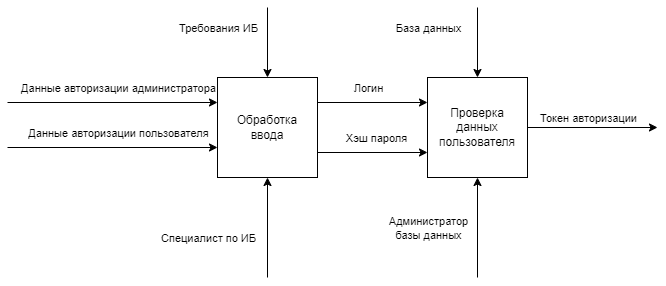

The diagram above was exported from draw.io. Its source (the exported page's mxGraphModel, read from the mxfile embedded in the PNG):
<mxGraphModel dx="1434" dy="836" grid="1" gridSize="10" guides="1" tooltips="1" connect="1" arrows="1" fold="1" page="1" pageScale="1" pageWidth="850" pageHeight="1100" math="0" shadow="0">
  <root>
    <mxCell id="0" />
    <mxCell id="1" parent="0" />
    <mxCell id="l4nY_r8dhkd0N53Qu-ac-1" value="Обработка&lt;br&gt;ввода" style="whiteSpace=wrap;html=1;aspect=fixed;" vertex="1" parent="1">
      <mxGeometry x="280" y="280" width="100" height="100" as="geometry" />
    </mxCell>
    <mxCell id="l4nY_r8dhkd0N53Qu-ac-3" value="Проверка данных пользователя" style="whiteSpace=wrap;html=1;aspect=fixed;" vertex="1" parent="1">
      <mxGeometry x="490" y="280" width="100" height="100" as="geometry" />
    </mxCell>
    <mxCell id="l4nY_r8dhkd0N53Qu-ac-4" value="" style="endArrow=classic;html=1;rounded=0;entryX=0;entryY=0.25;entryDx=0;entryDy=0;" edge="1" parent="1" target="l4nY_r8dhkd0N53Qu-ac-1">
      <mxGeometry width="50" height="50" relative="1" as="geometry">
        <mxPoint x="70" y="305" as="sourcePoint" />
        <mxPoint x="150" y="300" as="targetPoint" />
      </mxGeometry>
    </mxCell>
    <mxCell id="l4nY_r8dhkd0N53Qu-ac-5" value="Данные авторизации администратора" style="edgeLabel;html=1;align=center;verticalAlign=middle;resizable=0;points=[];" vertex="1" connectable="0" parent="l4nY_r8dhkd0N53Qu-ac-4">
      <mxGeometry x="-0.1857" y="1" relative="1" as="geometry">
        <mxPoint x="24" y="-14" as="offset" />
      </mxGeometry>
    </mxCell>
    <mxCell id="l4nY_r8dhkd0N53Qu-ac-6" value="" style="endArrow=classic;html=1;rounded=0;entryX=0;entryY=0.25;entryDx=0;entryDy=0;" edge="1" parent="1">
      <mxGeometry width="50" height="50" relative="1" as="geometry">
        <mxPoint x="70" y="350" as="sourcePoint" />
        <mxPoint x="280" y="350" as="targetPoint" />
      </mxGeometry>
    </mxCell>
    <mxCell id="l4nY_r8dhkd0N53Qu-ac-7" value="Данные авторизации пользователя" style="edgeLabel;html=1;align=center;verticalAlign=middle;resizable=0;points=[];" vertex="1" connectable="0" parent="l4nY_r8dhkd0N53Qu-ac-6">
      <mxGeometry x="-0.1857" y="1" relative="1" as="geometry">
        <mxPoint x="24" y="-14" as="offset" />
      </mxGeometry>
    </mxCell>
    <mxCell id="l4nY_r8dhkd0N53Qu-ac-8" value="" style="endArrow=classic;html=1;rounded=0;entryX=0.5;entryY=1;entryDx=0;entryDy=0;" edge="1" parent="1" target="l4nY_r8dhkd0N53Qu-ac-1">
      <mxGeometry width="50" height="50" relative="1" as="geometry">
        <mxPoint x="330" y="480" as="sourcePoint" />
        <mxPoint x="330" y="460" as="targetPoint" />
      </mxGeometry>
    </mxCell>
    <mxCell id="l4nY_r8dhkd0N53Qu-ac-9" value="Специалист по ИБ" style="edgeLabel;html=1;align=center;verticalAlign=middle;resizable=0;points=[];" vertex="1" connectable="0" parent="l4nY_r8dhkd0N53Qu-ac-8">
      <mxGeometry x="0.16" relative="1" as="geometry">
        <mxPoint x="-60" y="18" as="offset" />
      </mxGeometry>
    </mxCell>
    <mxCell id="l4nY_r8dhkd0N53Qu-ac-10" value="" style="endArrow=classic;html=1;rounded=0;entryX=0.5;entryY=0;entryDx=0;entryDy=0;" edge="1" parent="1" target="l4nY_r8dhkd0N53Qu-ac-1">
      <mxGeometry width="50" height="50" relative="1" as="geometry">
        <mxPoint x="330" y="210" as="sourcePoint" />
        <mxPoint x="320" y="170" as="targetPoint" />
      </mxGeometry>
    </mxCell>
    <mxCell id="l4nY_r8dhkd0N53Qu-ac-11" value="Требования ИБ" style="edgeLabel;html=1;align=center;verticalAlign=middle;resizable=0;points=[];" vertex="1" connectable="0" parent="l4nY_r8dhkd0N53Qu-ac-10">
      <mxGeometry x="-0.1143" relative="1" as="geometry">
        <mxPoint x="-50" y="-11" as="offset" />
      </mxGeometry>
    </mxCell>
    <mxCell id="l4nY_r8dhkd0N53Qu-ac-12" value="" style="endArrow=classic;html=1;rounded=0;exitX=1;exitY=0.25;exitDx=0;exitDy=0;entryX=0;entryY=0.25;entryDx=0;entryDy=0;" edge="1" parent="1" source="l4nY_r8dhkd0N53Qu-ac-1" target="l4nY_r8dhkd0N53Qu-ac-3">
      <mxGeometry width="50" height="50" relative="1" as="geometry">
        <mxPoint x="390" y="340" as="sourcePoint" />
        <mxPoint x="440" y="290" as="targetPoint" />
      </mxGeometry>
    </mxCell>
    <mxCell id="l4nY_r8dhkd0N53Qu-ac-13" value="Логин" style="edgeLabel;html=1;align=center;verticalAlign=middle;resizable=0;points=[];" vertex="1" connectable="0" parent="l4nY_r8dhkd0N53Qu-ac-12">
      <mxGeometry x="0.2182" y="2" relative="1" as="geometry">
        <mxPoint x="-17" y="-13" as="offset" />
      </mxGeometry>
    </mxCell>
    <mxCell id="l4nY_r8dhkd0N53Qu-ac-14" value="" style="endArrow=classic;html=1;rounded=0;exitX=1;exitY=0.75;exitDx=0;exitDy=0;entryX=0;entryY=0.75;entryDx=0;entryDy=0;" edge="1" parent="1" source="l4nY_r8dhkd0N53Qu-ac-1" target="l4nY_r8dhkd0N53Qu-ac-3">
      <mxGeometry width="50" height="50" relative="1" as="geometry">
        <mxPoint x="400" y="390" as="sourcePoint" />
        <mxPoint x="450" y="340" as="targetPoint" />
      </mxGeometry>
    </mxCell>
    <mxCell id="l4nY_r8dhkd0N53Qu-ac-15" value="Хэш пароля" style="edgeLabel;html=1;align=center;verticalAlign=middle;resizable=0;points=[];" vertex="1" connectable="0" parent="l4nY_r8dhkd0N53Qu-ac-14">
      <mxGeometry x="0.0545" relative="1" as="geometry">
        <mxPoint y="-15" as="offset" />
      </mxGeometry>
    </mxCell>
    <mxCell id="l4nY_r8dhkd0N53Qu-ac-16" value="" style="endArrow=classic;html=1;rounded=0;entryX=0.5;entryY=0;entryDx=0;entryDy=0;" edge="1" parent="1" target="l4nY_r8dhkd0N53Qu-ac-3">
      <mxGeometry width="50" height="50" relative="1" as="geometry">
        <mxPoint x="540" y="210" as="sourcePoint" />
        <mxPoint x="560" y="210" as="targetPoint" />
      </mxGeometry>
    </mxCell>
    <mxCell id="l4nY_r8dhkd0N53Qu-ac-17" value="База данных" style="edgeLabel;html=1;align=center;verticalAlign=middle;resizable=0;points=[];" vertex="1" connectable="0" parent="l4nY_r8dhkd0N53Qu-ac-16">
      <mxGeometry x="-0.0571" relative="1" as="geometry">
        <mxPoint x="-50" y="-13" as="offset" />
      </mxGeometry>
    </mxCell>
    <mxCell id="l4nY_r8dhkd0N53Qu-ac-18" value="" style="endArrow=classic;html=1;rounded=0;entryX=0.5;entryY=1;entryDx=0;entryDy=0;" edge="1" parent="1" target="l4nY_r8dhkd0N53Qu-ac-3">
      <mxGeometry width="50" height="50" relative="1" as="geometry">
        <mxPoint x="540" y="480" as="sourcePoint" />
        <mxPoint x="550" y="440" as="targetPoint" />
      </mxGeometry>
    </mxCell>
    <mxCell id="l4nY_r8dhkd0N53Qu-ac-19" value="Администратор &lt;br&gt;базы данных" style="edgeLabel;html=1;align=center;verticalAlign=middle;resizable=0;points=[];" vertex="1" connectable="0" parent="l4nY_r8dhkd0N53Qu-ac-18">
      <mxGeometry x="-0.08" relative="1" as="geometry">
        <mxPoint x="-50" y="-4" as="offset" />
      </mxGeometry>
    </mxCell>
    <mxCell id="l4nY_r8dhkd0N53Qu-ac-21" value="" style="endArrow=classic;html=1;rounded=0;exitX=1;exitY=0.5;exitDx=0;exitDy=0;" edge="1" parent="1" source="l4nY_r8dhkd0N53Qu-ac-3">
      <mxGeometry width="50" height="50" relative="1" as="geometry">
        <mxPoint x="620" y="330" as="sourcePoint" />
        <mxPoint x="720" y="330" as="targetPoint" />
      </mxGeometry>
    </mxCell>
    <mxCell id="l4nY_r8dhkd0N53Qu-ac-22" value="Токен авторизации" style="edgeLabel;html=1;align=center;verticalAlign=middle;resizable=0;points=[];" vertex="1" connectable="0" parent="l4nY_r8dhkd0N53Qu-ac-21">
      <mxGeometry x="0.0727" y="2" relative="1" as="geometry">
        <mxPoint x="-10" y="-8" as="offset" />
      </mxGeometry>
    </mxCell>
  </root>
</mxGraphModel>